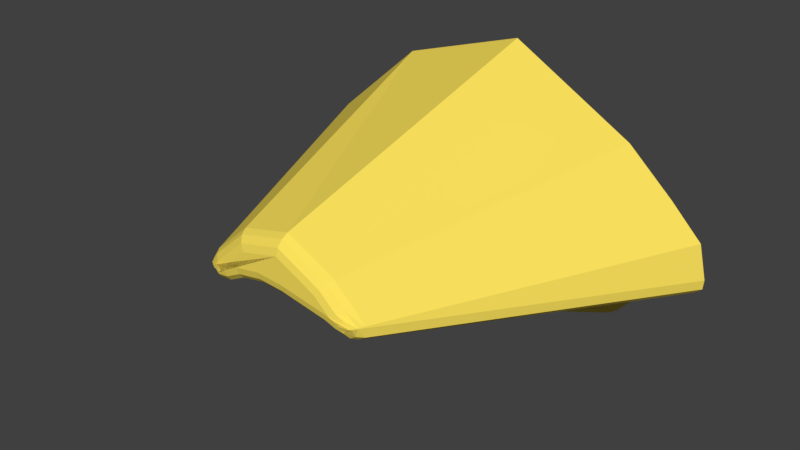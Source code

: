 # Source: beak.blend  (saved by Blender 2.79.0; exported with 4.5.12 LTS)
import bpy
from mathutils import Matrix  # noqa: F401  (used for matrix-valued properties, if any)

bpy.ops.wm.read_factory_settings(use_empty=True)
scene = bpy.context.scene
scene.name = 'Scene'

# ---- collections
col_collection_1 = bpy.data.collections.new('Collection 1'); scene.collection.children.link(col_collection_1)

# ---- materials (node trees are filled in below, after node groups)
mat_yellow = bpy.data.materials.new('yellow')
mat_yellow.alpha_threshold = 0.0
mat_yellow.use_transparent_shadow = False
mat_yellow.diffuse_color = (0.9911, 0.7758, 0.1119, 1.0)
mat_yellow.roughness = 0.5

# ---- material node trees

# ---- world
world_world = bpy.data.worlds.new('World'); scene.world = world_world
world_world.color = (0.05088, 0.05088, 0.05088)
world_world.use_sun_shadow = False
world_world.sun_shadow_jitter_overblur = 0.0
world_world.cycles.sampling_method = 'MANUAL'

# ---- meshes
me_cone = bpy.data.meshes.new('Cone')
me_cone.from_pydata([(0.0, -0.3489, -0.6278), (0.5, -0.6364, -0.6278), (0.6856, -0.805, -0.6278), (0.8145, -0.9354, -0.6278), (0.5, -1.093, -0.6278), (1.509e-07, -0.965, -0.6278), (-0.5, -1.069, -0.6278), (-0.9339, -0.9354, -0.6278), (-0.8559, -0.8177, -0.6278), (-0.5, -0.5042, -0.6278), (-0.2573, -1.007, -0.6278), (0.8468, -1.072, -0.6278), (0.7692, -1.137, -0.6278), (0.8434, -1.11, -0.6278), (0.815, -1.134, -0.6278), (-0.7869, -1.133, -0.6278), (-0.8883, -1.08, -0.6278), (-0.8494, -1.124, -0.6278), (-0.02161, -0.7504, 0.6278), (-0.01474, -0.6827, 0.5784), (-0.01839, -0.7215, 0.6212), (-0.01588, -0.6968, 0.6031), (0.1378, -0.8309, 0.6278), (0.1802, -0.7825, 0.5782), (0.1542, -0.8089, 0.6212), (0.1697, -0.7912, 0.603), (0.1994, -0.8869, 0.6278), (0.2525, -0.8482, 0.5782), (0.2194, -0.8682, 0.6212), (0.2389, -0.8541, 0.603), (0.2817, -0.8976, 0.6278), (0.3028, -0.8991, 0.5782), (0.2845, -0.8978, 0.6212), (0.2922, -0.8983, 0.603), (0.18, -0.8809, 0.6278), (0.1802, -0.9368, 0.578), (0.1753, -0.9065, 0.6211), (0.1754, -0.927, 0.6029), (-0.009074, -0.847, 0.6278), (-0.01473, -0.9003, 0.5779), (-0.01212, -0.8727, 0.6211), (-0.01419, -0.8922, 0.6029), (-0.2142, -0.8579, 0.6278), (-0.2096, -0.9132, 0.5781), (-0.2075, -0.8832, 0.6212), (-0.2059, -0.9034, 0.603), (-0.2999, -0.9055, 0.6278), (-0.3788, -0.8991, 0.5781), (-0.331, -0.9017, 0.6212), (-0.3599, -0.8994, 0.603), (-0.2887, -0.8885, 0.6278), (-0.3484, -0.8532, 0.5781), (-0.3109, -0.8714, 0.6212), (-0.3327, -0.8585, 0.603), (-0.1734, -0.787, 0.6278), (-0.2096, -0.731, 0.5781), (-0.1872, -0.7624, 0.6212), (-0.2004, -0.7419, 0.603), (-0.1119, -0.8399, 0.6278), (-0.115, -0.8959, 0.5781), (-0.1113, -0.8662, 0.6212), (-0.1125, -0.8867, 0.603), (0.2194, -0.8947, 0.6278), (0.2299, -0.9522, 0.578), (0.2165, -0.9207, 0.6211), (0.2204, -0.9417, 0.6029), (0.2817, -0.8976, 0.6278), (0.3048, -0.9047, 0.5764), (0.2848, -0.8985, 0.6209), (0.2933, -0.9011, 0.6021), (0.2397, -0.8972, 0.6278), (0.2739, -0.9575, 0.5779), (0.2486, -0.9247, 0.6211), (0.2611, -0.9467, 0.6029), (0.23, -0.9034, 0.6278), (0.3011, -0.94, 0.5779), (0.2573, -0.9191, 0.6211), (0.2834, -0.9325, 0.6028), (-0.3084, -0.8788, 0.6278), (-0.3747, -0.9122, 0.5781), (-0.3338, -0.893, 0.6212), (-0.358, -0.9052, 0.603), (-0.274, -0.8889, 0.6278), (-0.2801, -0.9463, 0.5782), (-0.2695, -0.9148, 0.6212), (-0.2717, -0.9358, 0.603), (-0.2967, -0.8911, 0.6278), (-0.3377, -0.9514, 0.5782), (-0.3095, -0.9187, 0.6212), (-0.3245, -0.9408, 0.603), (-0.2972, -1.01, -0.6298), (-0.2972, -1.405, -0.6298), (8.941e-08, -1.44, -0.6298), (0.2972, -1.405, -0.6298), (0.2972, -1.01, -0.6298), (-3.725e-09, -0.9749, -0.6298), (-0.08815, -1.092, 0.04012), (-0.111, -1.046, -0.004382), (-0.09979, -1.06, 0.02709), (-0.1307, -1.111, 0.04012), (-0.1588, -1.086, 0.02709), (-0.1318, -1.113, 0.04012), (-0.1762, -1.115, 0.02709), (-0.1307, -1.115, 0.04012), (-0.1588, -1.144, 0.02709), (-0.111, -1.189, -0.004382), (-0.08815, -1.133, 0.04012), (-0.09979, -1.17, 0.02709), (-0.01596, -1.142, 0.04012), (-0.0127, -1.201, -0.004382), (-0.015, -1.18, 0.02709), (0.05624, -1.133, 0.04012), (0.0856, -1.189, -0.004382), (0.06979, -1.17, 0.02709), (0.09878, -1.115, 0.04012), (0.1288, -1.144, 0.02709), (0.09988, -1.113, 0.04012), (0.1462, -1.115, 0.02709), (0.09878, -1.111, 0.04012), (0.1288, -1.086, 0.02709), (0.0856, -1.046, -0.004382), (0.05624, -1.092, 0.04012), (0.06979, -1.06, 0.02709), (-0.01596, -1.084, 0.04012), (-0.0127, -1.034, -0.004382), (-0.015, -1.05, 0.02709), (0.5211, -1.322, -0.6298), (0.4655, -1.357, -0.6298), (0.4959, -1.342, -0.6298), (0.5758, -1.207, -0.6298), (0.5723, -1.263, -0.6298), (0.5825, -1.236, -0.6298), (0.4809, -1.091, -0.6298), (0.5326, -1.135, -0.6298), (0.5101, -1.11, -0.6298), (0.1166, -1.164, -0.004382), (0.1727, -1.127, -0.004382), (0.1294, -1.144, 0.0257), (0.1437, -1.144, -0.004382), (0.152, -1.137, -0.004382), (0.1653, -1.09, -0.004382), (0.159, -1.117, 0.01645), (0.1691, -1.117, -0.004382), (0.1753, -1.107, -0.004382), (0.1237, -1.063, -0.004382), (0.136, -1.084, 0.01928), (0.1528, -1.082, -0.004382), (-0.529, -1.13, -0.6298), (-0.4879, -1.094, -0.6298), (-0.5111, -1.11, -0.6298), (-0.5785, -1.259, -0.6298), (-0.5795, -1.213, -0.6298), (-0.5854, -1.236, -0.6298), (-0.4877, -1.352, -0.6298), (-0.5305, -1.323, -0.6298), (-0.5115, -1.341, -0.6298), (-0.1561, -1.066, -0.004382), (-0.1972, -1.101, -0.004382), (-0.1673, -1.083, 0.01599), (-0.1792, -1.081, -0.004382), (-0.1944, -1.096, -0.004382), (-0.1869, -1.137, -0.004382), (-0.1904, -1.118, 0.0136), (-0.1984, -1.119, -0.004382), (-0.2046, -1.124, -0.004382), (-0.1607, -1.156, -0.004382), (-0.167, -1.143, 0.01642), (-0.1827, -1.14, -0.004382)], [], [(9, 55, 19, 0), (2, 27, 31, 3), (3, 31, 67, 11), (5, 39, 59, 10), (12, 63, 35, 4), (7, 47, 51, 8), (8, 51, 55, 9), (0, 19, 23, 1), (16, 79, 47, 7), (63, 12, 14, 71), (1, 23, 27, 2), (4, 35, 39, 5), (6, 43, 83, 15), (75, 13, 11, 67), (79, 16, 17, 87), (71, 14, 13, 75), (10, 59, 43, 6), (87, 17, 15, 83), (0, 1, 2, 3, 11, 13, 14, 12, 4, 5, 10, 6, 15, 17, 16, 7, 8, 9), (23, 19, 21, 25), (25, 21, 20, 24), (24, 20, 18, 22), (27, 23, 25, 29), (29, 25, 24, 28), (28, 24, 22, 26), (31, 27, 29, 33), (33, 29, 28, 32), (32, 28, 26, 30), (39, 35, 37, 41), (41, 37, 36, 40), (40, 36, 34, 38), (59, 39, 41, 61), (61, 41, 40, 60), (60, 40, 38, 58), (51, 47, 49, 53), (53, 49, 48, 52), (52, 48, 46, 50), (55, 51, 53, 57), (57, 53, 52, 56), (56, 52, 50, 54), (19, 55, 57, 21), (21, 57, 56, 20), (20, 56, 54, 18), (43, 59, 61, 45), (45, 61, 60, 44), (44, 60, 58, 42), (70, 62, 64, 72), (72, 64, 65, 73), (73, 65, 63, 71), (74, 70, 72, 76), (76, 72, 73, 77), (77, 73, 71, 75), (66, 74, 76, 68), (68, 76, 77, 69), (69, 77, 75, 67), (30, 66, 68, 32), (32, 68, 69, 33), (33, 69, 67, 31), (62, 34, 36, 64), (64, 36, 37, 65), (65, 37, 35, 63), (86, 78, 80, 88), (88, 80, 81, 89), (89, 81, 79, 87), (82, 86, 88, 84), (84, 88, 89, 85), (85, 89, 87, 83), (42, 82, 84, 44), (44, 84, 85, 45), (45, 85, 83, 43), (78, 46, 48, 80), (80, 48, 49, 81), (81, 49, 47, 79), (22, 18, 54, 50, 46, 78, 86, 82, 42, 58, 38, 34, 62, 70, 74, 66, 30, 26), (130, 139, 136, 126), (154, 164, 161, 150), (96, 99, 101, 103, 106, 108, 111, 114, 116, 118, 121, 123), (148, 156, 97, 90), (97, 156, 158, 100, 98), (133, 143, 140, 129), (112, 135, 137, 115, 113), (94, 120, 144, 132), (151, 160, 157, 147), (95, 124, 120, 94), (91, 105, 165, 153), (92, 109, 105, 91), (93, 112, 109, 92), (104, 107, 106, 103), (162, 161, 164, 166, 104, 102), (100, 102, 101, 99), (166, 165, 105, 107, 104), (102, 104, 103, 101), (137, 136, 139, 141, 117, 115), (113, 115, 114, 111), (105, 109, 110, 107), (107, 110, 108, 106), (141, 140, 143, 145, 119, 117), (115, 117, 116, 114), (109, 112, 113, 110), (110, 113, 111, 108), (145, 144, 120, 122, 119), (117, 119, 118, 116), (119, 122, 121, 118), (120, 124, 125, 122), (122, 125, 123, 121), (158, 157, 160, 162, 102, 100), (98, 100, 99, 96), (124, 97, 98, 125), (125, 98, 96, 123), (90, 97, 124, 95), (135, 138, 137), (138, 136, 137), (139, 142, 141), (142, 140, 141), (143, 146, 145), (146, 144, 145), (126, 136, 138, 128), (128, 138, 135, 127), (129, 140, 142, 131), (131, 142, 139, 130), (132, 144, 146, 134), (134, 146, 143, 133), (127, 135, 112, 93), (156, 159, 158), (159, 157, 158), (160, 163, 162), (163, 161, 162), (164, 167, 166), (167, 165, 166), (147, 157, 159, 149), (149, 159, 156, 148), (150, 161, 163, 152), (152, 163, 160, 151), (153, 165, 167, 155), (155, 167, 164, 154), (90, 95, 94, 132, 134, 133, 129, 131, 130, 126, 128, 127, 93, 92, 91, 153, 155, 154, 150, 152, 151, 147, 149, 148)])
me_cone.materials.append(mat_yellow)
me_cone.use_remesh_preserve_volume = False
me_cone.use_remesh_preserve_attributes = False
me_cone.use_mirror_vertex_groups = False
me_cone.update()

# ---- objects
ob_beak = bpy.data.objects.new('beak', me_cone)

# ---- transforms, parenting, visibility, modifiers, constraints
ob_beak.location = (0.0, 0.0, 0.0)
ob_beak.rotation_euler = (1.571, -0.0, 0.0)
ob_beak.lineart.crease_threshold = 0.0

# ---- collection membership
col_collection_1.objects.link(ob_beak)

# ---- scene / render settings (as saved in the file)
scene.frame_start = 1; scene.frame_end = 250; scene.frame_set(1)
scene.render.engine = 'BLENDER_EEVEE_NEXT'
scene.render.resolution_percentage = 50
scene.render.dither_intensity = 0.0
scene.cycles.use_denoising = False
scene.cycles.samples = 128
scene.cycles.sampling_pattern = 'TABULATED_SOBOL'
scene.cycles.use_adaptive_sampling = False
scene.cycles.use_light_tree = False
scene.cycles.blur_glossy = 0.0
scene.cycles.sample_clamp_indirect = 0.0
scene.view_settings.view_transform = 'Standard'
bpy.context.view_layer.update()

# ---- added for rendering (the .blend has no active camera and no usable light): camera, sun
cam_auto = bpy.data.cameras.new('AutoCamera')
cam_auto.lens = 50.0
cam_auto.sensor_width = 36.0
cam_auto.clip_end = 1000.0
ob_auto_camera = bpy.data.objects.new('AutoCamera', cam_auto)
scene.collection.objects.link(ob_auto_camera)
ob_auto_camera.location = (2.21215, -2.70588, 0.909903)
ob_auto_camera.rotation_euler = (1.09748, -7.21219e-08, 0.694738)
scene.camera = ob_auto_camera
light_auto_sun = bpy.data.lights.new('AutoSun', 'SUN')
light_auto_sun.energy = 3.0
light_auto_sun.angle = 0.0523599
ob_auto_sun = bpy.data.objects.new('AutoSun', light_auto_sun)
scene.collection.objects.link(ob_auto_sun)
ob_auto_sun.rotation_euler = (0.872665, 0.174533, 0.523599)
bpy.context.view_layer.update()
